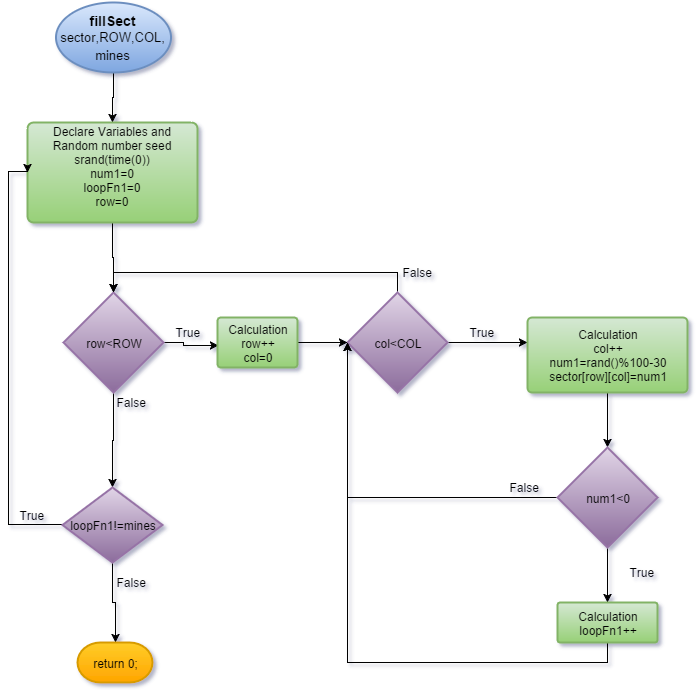

The diagram above was exported from draw.io. Its source (the exported page's mxGraphModel, read from the mxfile embedded in the PNG):
<mxGraphModel dx="796" dy="507" grid="1" gridSize="10" guides="1" tooltips="1" connect="1" arrows="1" fold="1" page="1" pageScale="1" pageWidth="826" pageHeight="800" background="#ffffff" math="0">
  <root>
    <mxCell id="0" />
    <mxCell id="1" parent="0" />
    <mxCell id="9" style="edgeStyle=orthogonalEdgeStyle;rounded=0;html=1;exitX=0.5;exitY=1;exitPerimeter=0;entryX=0.5;entryY=0;entryPerimeter=0;jettySize=auto;orthogonalLoop=1;" parent="1" source="2" target="4" edge="1">
      <mxGeometry relative="1" as="geometry" />
    </mxCell>
    <mxCell id="2" value="&lt;b&gt;&lt;font style=&quot;font-size: 14px&quot;&gt;fillSect&lt;/font&gt;&lt;/b&gt;&lt;div&gt;&lt;span style=&quot;line-height: 18px&quot;&gt;&lt;font style=&quot;font-size: 13px&quot;&gt;sector,ROW,COL, mines&lt;/font&gt;&lt;/span&gt;&lt;/div&gt;" style="strokeWidth=2;html=1;shape=mxgraph.flowchart.start_1;whiteSpace=wrap;plain-blue" parent="1" vertex="1">
      <mxGeometry x="68" y="40" width="115" height="70" as="geometry" />
    </mxCell>
    <mxCell id="10" style="edgeStyle=orthogonalEdgeStyle;rounded=0;html=1;exitX=0.5;exitY=1;exitPerimeter=0;entryX=0.5;entryY=0;entryPerimeter=0;jettySize=auto;orthogonalLoop=1;" parent="1" source="4" target="5" edge="1">
      <mxGeometry relative="1" as="geometry" />
    </mxCell>
    <mxCell id="4" value="Declare Variables and Random number seed&lt;div&gt;srand(time(0))&lt;/div&gt;&lt;div&gt;num1=0&lt;/div&gt;&lt;div&gt;loopFn1=0&lt;/div&gt;&lt;div&gt;row=0&lt;/div&gt;&lt;div&gt;&lt;br&gt;&lt;/div&gt;" style="strokeWidth=2;html=1;shape=mxgraph.flowchart.process;whiteSpace=wrap;plain-green" parent="1" vertex="1">
      <mxGeometry x="40" y="160" width="170" height="100" as="geometry" />
    </mxCell>
    <mxCell id="11" style="edgeStyle=orthogonalEdgeStyle;rounded=0;html=1;exitX=1;exitY=0.5;exitPerimeter=0;entryX=1.125;entryY=1.15;entryPerimeter=0;jettySize=auto;orthogonalLoop=1;" parent="1" source="5" target="6" edge="1">
      <mxGeometry relative="1" as="geometry" />
    </mxCell>
    <mxCell id="32" style="edgeStyle=orthogonalEdgeStyle;rounded=0;html=1;exitX=0.5;exitY=1;exitPerimeter=0;jettySize=auto;orthogonalLoop=1;" parent="1" source="5" target="29" edge="1">
      <mxGeometry relative="1" as="geometry" />
    </mxCell>
    <mxCell id="5" value="row&amp;lt;ROW" style="strokeWidth=2;html=1;shape=mxgraph.flowchart.decision;whiteSpace=wrap;plain-purple" parent="1" vertex="1">
      <mxGeometry x="76" y="330" width="100" height="100" as="geometry" />
    </mxCell>
    <mxCell id="6" value="True" style="text;html=1;resizable=0;points=[];autosize=1;align=left;verticalAlign=top;spacingTop=-4;" parent="1" vertex="1">
      <mxGeometry x="186" y="360" width="40" height="20" as="geometry" />
    </mxCell>
    <mxCell id="22" style="edgeStyle=orthogonalEdgeStyle;rounded=0;html=1;exitX=1;exitY=0.5;exitPerimeter=0;entryX=0;entryY=0.333;entryPerimeter=0;jettySize=auto;orthogonalLoop=1;" parent="1" source="7" target="14" edge="1">
      <mxGeometry relative="1" as="geometry" />
    </mxCell>
    <mxCell id="27" style="edgeStyle=orthogonalEdgeStyle;rounded=0;html=1;exitX=0.5;exitY=0;exitPerimeter=0;entryX=0.5;entryY=0;entryPerimeter=0;jettySize=auto;orthogonalLoop=1;" parent="1" source="7" target="5" edge="1">
      <mxGeometry relative="1" as="geometry" />
    </mxCell>
    <mxCell id="7" value="col&amp;lt;COL" style="strokeWidth=2;html=1;shape=mxgraph.flowchart.decision;whiteSpace=wrap;plain-purple" parent="1" vertex="1">
      <mxGeometry x="360" y="330" width="100" height="100" as="geometry" />
    </mxCell>
    <mxCell id="12" style="edgeStyle=orthogonalEdgeStyle;rounded=0;html=1;exitX=1;exitY=0.5;exitPerimeter=0;entryX=0;entryY=0.5;entryPerimeter=0;jettySize=auto;orthogonalLoop=1;" parent="1" source="8" target="7" edge="1">
      <mxGeometry relative="1" as="geometry" />
    </mxCell>
    <mxCell id="8" value="Calculation&lt;div&gt;row++&lt;/div&gt;&lt;div&gt;col=0&lt;/div&gt;" style="strokeWidth=2;html=1;shape=mxgraph.flowchart.process;whiteSpace=wrap;plain-green" parent="1" vertex="1">
      <mxGeometry x="230" y="355" width="80" height="50" as="geometry" />
    </mxCell>
    <mxCell id="13" value="True" style="text;html=1;resizable=0;points=[];autosize=1;align=left;verticalAlign=top;spacingTop=-4;" parent="1" vertex="1">
      <mxGeometry x="480" y="360" width="40" height="20" as="geometry" />
    </mxCell>
    <mxCell id="23" style="edgeStyle=orthogonalEdgeStyle;rounded=0;html=1;exitX=0.5;exitY=1;exitPerimeter=0;entryX=0.5;entryY=0;entryPerimeter=0;jettySize=auto;orthogonalLoop=1;" parent="1" source="14" target="15" edge="1">
      <mxGeometry relative="1" as="geometry" />
    </mxCell>
    <mxCell id="14" value="Calculation&lt;div&gt;col++&lt;/div&gt;&lt;div&gt;num1=rand()%100-30&lt;/div&gt;&lt;div&gt;sector[row][col]=num1&lt;/div&gt;" style="strokeWidth=2;html=1;shape=mxgraph.flowchart.process;whiteSpace=wrap;plain-green" parent="1" vertex="1">
      <mxGeometry x="540" y="355" width="160" height="75" as="geometry" />
    </mxCell>
    <mxCell id="24" style="edgeStyle=orthogonalEdgeStyle;rounded=0;html=1;exitX=0.5;exitY=1;exitPerimeter=0;entryX=0.5;entryY=0;entryPerimeter=0;jettySize=auto;orthogonalLoop=1;" parent="1" source="15" target="16" edge="1">
      <mxGeometry relative="1" as="geometry" />
    </mxCell>
    <mxCell id="26" style="edgeStyle=orthogonalEdgeStyle;rounded=0;html=1;exitX=0;exitY=0.5;exitPerimeter=0;jettySize=auto;orthogonalLoop=1;" parent="1" source="15" edge="1">
      <mxGeometry relative="1" as="geometry">
        <mxPoint x="360" y="380" as="targetPoint" />
      </mxGeometry>
    </mxCell>
    <mxCell id="15" value="num1&amp;lt;0" style="strokeWidth=2;html=1;shape=mxgraph.flowchart.decision;whiteSpace=wrap;plain-purple" parent="1" vertex="1">
      <mxGeometry x="570" y="485" width="100" height="100" as="geometry" />
    </mxCell>
    <mxCell id="25" style="edgeStyle=orthogonalEdgeStyle;rounded=0;html=1;exitX=0.5;exitY=1;exitPerimeter=0;jettySize=auto;orthogonalLoop=1;" parent="1" source="16" edge="1">
      <mxGeometry relative="1" as="geometry">
        <mxPoint x="360" y="380" as="targetPoint" />
      </mxGeometry>
    </mxCell>
    <mxCell id="16" value="Calculation&lt;div&gt;loopFn1++&lt;/div&gt;" style="strokeWidth=2;html=1;shape=mxgraph.flowchart.process;whiteSpace=wrap;plain-green" parent="1" vertex="1">
      <mxGeometry x="570" y="640" width="100" height="40" as="geometry" />
    </mxCell>
    <mxCell id="17" value="True" style="text;html=1;resizable=0;points=[];autosize=1;align=left;verticalAlign=top;spacingTop=-4;" parent="1" vertex="1">
      <mxGeometry x="640" y="600" width="40" height="20" as="geometry" />
    </mxCell>
    <mxCell id="19" value="False" style="text;html=1;resizable=0;points=[];autosize=1;align=left;verticalAlign=top;spacingTop=-4;" parent="1" vertex="1">
      <mxGeometry x="127" y="430" width="50" height="20" as="geometry" />
    </mxCell>
    <mxCell id="20" value="False" style="text;html=1;resizable=0;points=[];autosize=1;align=left;verticalAlign=top;spacingTop=-4;" parent="1" vertex="1">
      <mxGeometry x="413" y="300" width="50" height="20" as="geometry" />
    </mxCell>
    <mxCell id="21" value="False" style="text;html=1;resizable=0;points=[];autosize=1;align=left;verticalAlign=top;spacingTop=-4;" parent="1" vertex="1">
      <mxGeometry x="520" y="515" width="50" height="20" as="geometry" />
    </mxCell>
    <mxCell id="34" style="edgeStyle=orthogonalEdgeStyle;rounded=0;html=1;exitX=0;exitY=0.5;exitPerimeter=0;entryX=0;entryY=0.5;entryPerimeter=0;jettySize=auto;orthogonalLoop=1;" parent="1" source="29" target="4" edge="1">
      <mxGeometry relative="1" as="geometry">
        <Array as="points">
          <mxPoint x="21" y="562" />
          <mxPoint x="21" y="209" />
        </Array>
      </mxGeometry>
    </mxCell>
    <mxCell id="37" style="edgeStyle=orthogonalEdgeStyle;rounded=0;html=1;exitX=0.5;exitY=1;exitPerimeter=0;entryX=0.5;entryY=0;entryPerimeter=0;jettySize=auto;orthogonalLoop=1;" parent="1" source="29" target="35" edge="1">
      <mxGeometry relative="1" as="geometry" />
    </mxCell>
    <mxCell id="29" value="loopFn1!=mines" style="strokeWidth=2;html=1;shape=mxgraph.flowchart.decision;whiteSpace=wrap;plain-purple" parent="1" vertex="1">
      <mxGeometry x="75" y="525" width="100" height="75" as="geometry" />
    </mxCell>
    <mxCell id="30" value="False" style="text;html=1;resizable=0;points=[];autosize=1;align=left;verticalAlign=top;spacingTop=-4;" parent="1" vertex="1">
      <mxGeometry x="127" y="610" width="50" height="20" as="geometry" />
    </mxCell>
    <mxCell id="31" value="True" style="text;html=1;resizable=0;points=[];autosize=1;align=left;verticalAlign=top;spacingTop=-4;" parent="1" vertex="1">
      <mxGeometry x="30" y="543" width="40" height="20" as="geometry" />
    </mxCell>
    <mxCell id="35" value="return 0;" style="strokeWidth=2;html=1;shape=mxgraph.flowchart.terminator;whiteSpace=wrap;plain-orange" parent="1" vertex="1">
      <mxGeometry x="90" y="680" width="75" height="40" as="geometry" />
    </mxCell>
  </root>
</mxGraphModel>